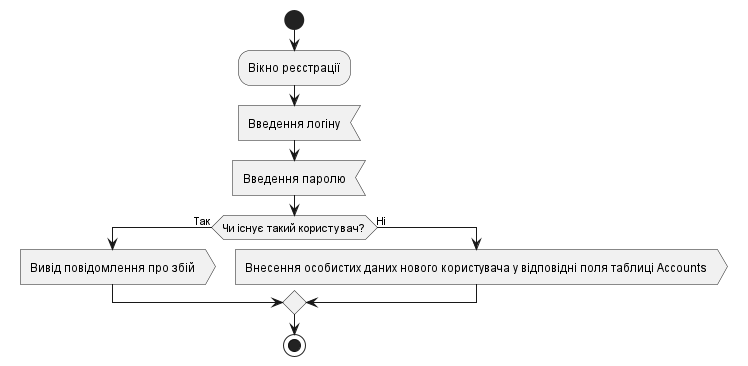

The diagram above was rendered by PlantUML. Its source (embedded in the PNG):
@startuml
start
:Вікно реєстрації;
:Введення логіну<
:Введення паролю<
if (Чи існує такий користувач?) then (Так)
    :Вивід повідомлення про збій>
else (Ні)
    :Внесення особистих даних нового користувача у відповідні поля таблиці Accounts>
endif
stop
@enduml